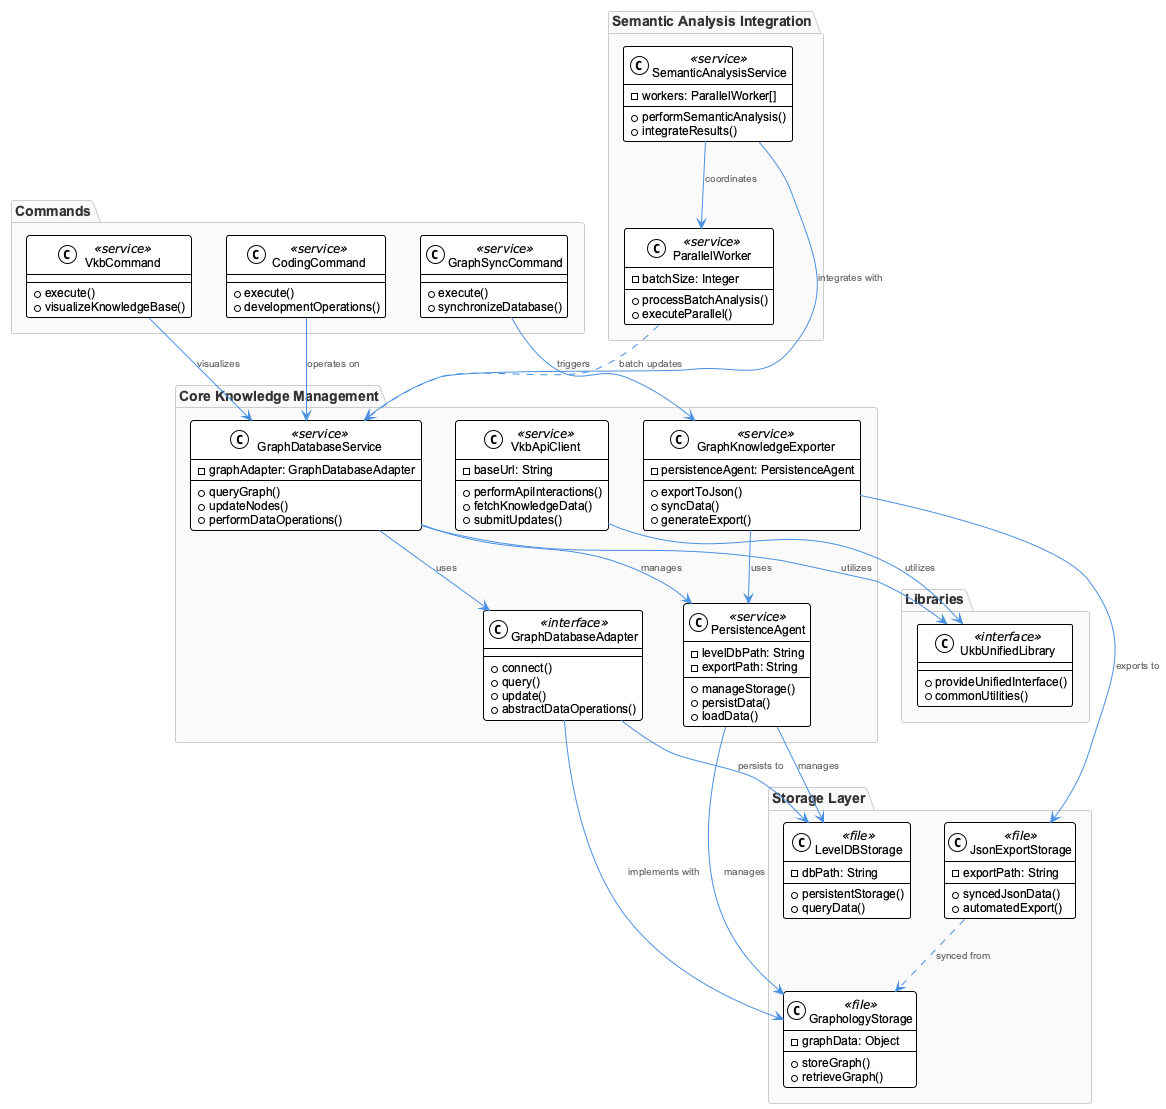

The diagram above was rendered by PlantUML. Its source (embedded in the PNG):
@startuml
!include /Users/q284340/Agentic/coding/docs/puml/_standard-style.puml

package "Commands" {
    class VkbCommand <<service>> {
        +execute()
        +visualizeKnowledgeBase()
    }
    
    class CodingCommand <<service>> {
        +execute()
        +developmentOperations()
    }
    
    class GraphSyncCommand <<service>> {
        +execute()
        +synchronizeDatabase()
    }
}

package "Core Knowledge Management" {
    class GraphDatabaseService <<service>> {
        -graphAdapter: GraphDatabaseAdapter
        +queryGraph()
        +updateNodes()
        +performDataOperations()
    }
    
    class GraphKnowledgeExporter <<service>> {
        -persistenceAgent: PersistenceAgent
        +exportToJson()
        +syncData()
        +generateExport()
    }
    
    class GraphDatabaseAdapter <<interface>> {
        +connect()
        +query()
        +update()
        +abstractDataOperations()
    }
    
    class PersistenceAgent <<service>> {
        -levelDbPath: String
        -exportPath: String
        +manageStorage()
        +persistData()
        +loadData()
    }
    
    class VkbApiClient <<service>> {
        -baseUrl: String
        +performApiInteractions()
        +fetchKnowledgeData()
        +submitUpdates()
    }
}

package "Storage Layer" {
    class GraphologyStorage <<file>> {
        -graphData: Object
        +storeGraph()
        +retrieveGraph()
    }
    
    class LevelDBStorage <<file>> {
        -dbPath: String
        +persistentStorage()
        +queryData()
    }
    
    class JsonExportStorage <<file>> {
        -exportPath: String
        +syncedJsonData()
        +automatedExport()
    }
}

package "Semantic Analysis Integration" {
    class ParallelWorker <<service>> {
        -batchSize: Integer
        +processBatchAnalysis()
        +executeParallel()
    }
    
    class SemanticAnalysisService <<service>> {
        -workers: ParallelWorker[]
        +performSemanticAnalysis()
        +integrateResults()
    }
}

package "Libraries" {
    class UkbUnifiedLibrary <<interface>> {
        +provideUnifiedInterface()
        +commonUtilities()
    }
}

' Relationships
GraphDatabaseService --> GraphDatabaseAdapter : uses
GraphDatabaseService --> PersistenceAgent : manages
GraphKnowledgeExporter --> PersistenceAgent : uses
GraphKnowledgeExporter --> JsonExportStorage : exports to

GraphDatabaseAdapter --> GraphologyStorage : implements with
GraphDatabaseAdapter --> LevelDBStorage : persists to

PersistenceAgent --> GraphologyStorage : manages
PersistenceAgent --> LevelDBStorage : manages

VkbCommand --> GraphDatabaseService : visualizes
CodingCommand --> GraphDatabaseService : operates on
GraphSyncCommand --> GraphKnowledgeExporter : triggers

SemanticAnalysisService --> ParallelWorker : coordinates
SemanticAnalysisService --> GraphDatabaseService : integrates with

GraphDatabaseService --> UkbUnifiedLibrary : utilizes
VkbApiClient --> UkbUnifiedLibrary : utilizes

JsonExportStorage ..> GraphologyStorage : synced from
ParallelWorker ..> GraphDatabaseService : batch updates

@enduml